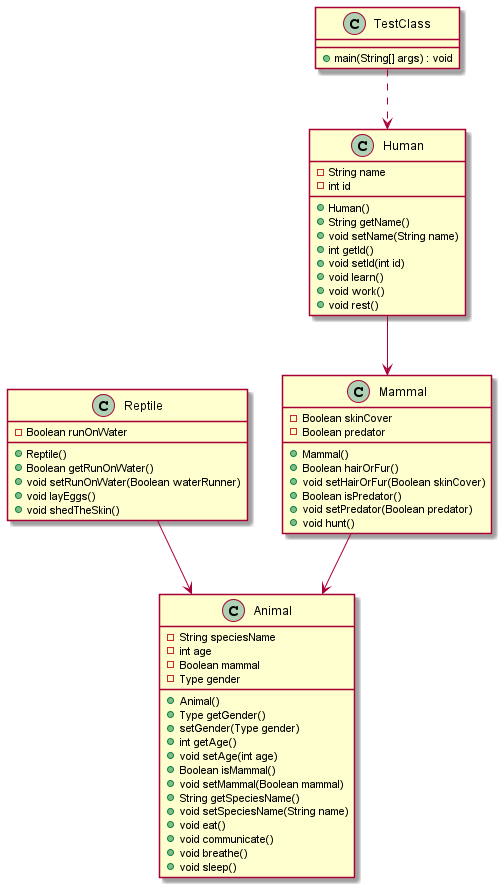

The diagram above was rendered by PlantUML. Its source (embedded in the PNG):
@startuml

class Animal {
    - String speciesName
    - int age
    - Boolean mammal
    - Type gender
    + Animal()
    + Type getGender()
    + setGender(Type gender)
    + int getAge()
    + void setAge(int age)
    + Boolean isMammal()
    + void setMammal(Boolean mammal)
    + String getSpeciesName()
    + void setSpeciesName(String name)
    + void eat()
    + void communicate()
    + void breathe()
    + void sleep()
}

class Reptile {
    - Boolean runOnWater
    + Reptile()
    + Boolean getRunOnWater()
    + void setRunOnWater(Boolean waterRunner)
    + void layEggs()
    + void shedTheSkin()
}

class Mammal {
    - Boolean skinCover
    - Boolean predator
    + Mammal()
    + Boolean hairOrFur()
    + void setHairOrFur(Boolean skinCover)
    + Boolean isPredator()
    + void setPredator(Boolean predator)
    + void hunt()
}

class Human {
    - String name
    - int id
    + Human()
    + String getName()
    + void setName(String name)
    + int getId()
    + void setId(int id)
    + void learn()
    + void work()
    + void rest()
}

class TestClass {
    + main(String[] args) : void
}

Reptile --> Animal
Mammal --> Animal
Human --> Mammal
TestClass ..> Human

@enduml